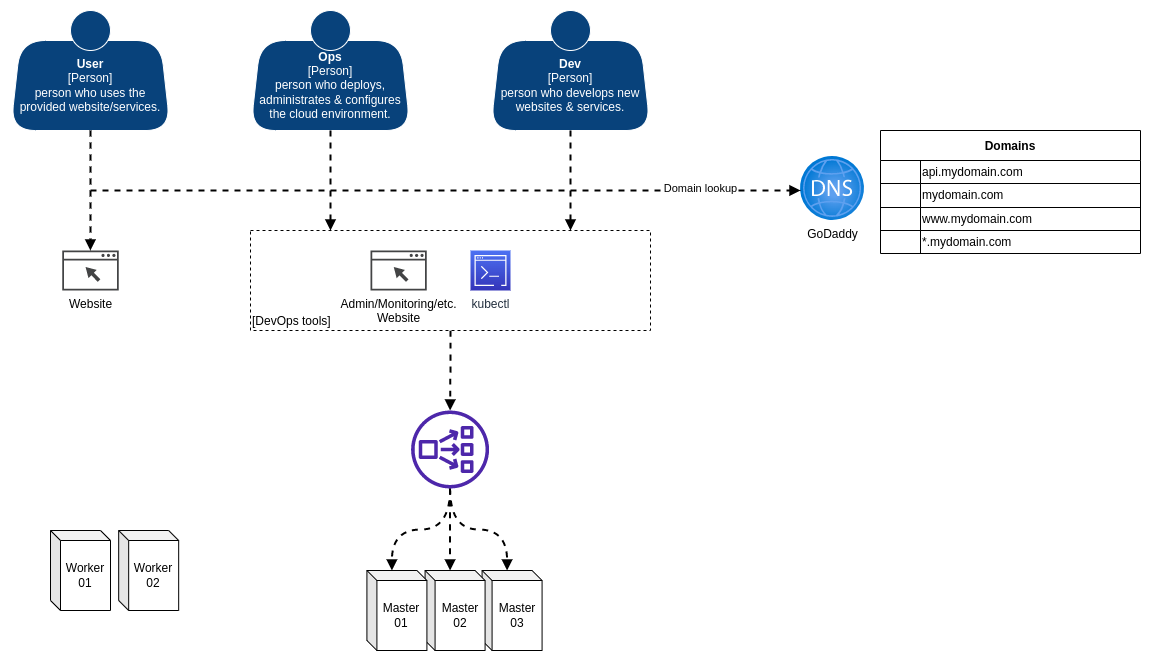

The diagram above was exported from draw.io. Its source (the exported page's mxGraphModel, read from the mxfile embedded in the PNG):
<mxGraphModel dx="528" dy="813" grid="1" gridSize="10" guides="1" tooltips="1" connect="1" arrows="1" fold="1" page="1" pageScale="1" pageWidth="1169" pageHeight="827" math="0" shadow="0">
  <root>
    <mxCell id="0" />
    <mxCell id="1" parent="0" />
    <mxCell id="GZI6seaXNkOKclOWjDqt-44" value="Master&lt;br&gt;03" style="shape=cube;whiteSpace=wrap;html=1;boundedLbl=1;backgroundOutline=1;darkOpacity=0.05;darkOpacity2=0.1;size=10;" vertex="1" parent="1">
      <mxGeometry x="551.5799999999999" y="600" width="60" height="80" as="geometry" />
    </mxCell>
    <mxCell id="GZI6seaXNkOKclOWjDqt-50" style="edgeStyle=orthogonalEdgeStyle;curved=1;rounded=0;orthogonalLoop=1;jettySize=auto;html=1;dashed=1;endArrow=block;endFill=1;strokeWidth=2;" edge="1" parent="1" source="GZI6seaXNkOKclOWjDqt-34" target="GZI6seaXNkOKclOWjDqt-46">
      <mxGeometry relative="1" as="geometry" />
    </mxCell>
    <object placeholders="1" c4Name="" c4Application="DevOps tools" label="&lt;div style=&quot;text-align: left&quot;&gt;%c4Name%&lt;/div&gt;&lt;div style=&quot;text-align: left&quot;&gt;[%c4Application%]&lt;/div&gt;" tooltip="&lt;b&gt;%c4Name%&lt;/b&gt; [%c4Application%]" id="GZI6seaXNkOKclOWjDqt-34">
      <mxCell style="rounded=0;whiteSpace=wrap;html=1;labelBackgroundColor=none;fillColor=#ffffff;fontColor=#000000;align=left;arcSize=5;strokeColor=#000000;verticalAlign=bottom;metaEdit=1;metaData={&quot;c4Type&quot;:{&quot;editable&quot;:false}};points=[[0.25,0,0],[0.5,0,0],[0.75,0,0],[1,0.25,0],[1,0.5,0],[1,0.75,0],[0.75,1,0],[0.5,1,0],[0.25,1,0],[0,0.75,0],[0,0.5,0],[0,0.25,0]];rotatable=0;dashed=1;" vertex="1" parent="1">
        <mxGeometry x="320" y="260" width="400" height="100" as="geometry" />
      </mxCell>
    </object>
    <mxCell id="GZI6seaXNkOKclOWjDqt-3" value="GoDaddy" style="aspect=fixed;html=1;points=[];align=center;image;fontSize=12;image=img/lib/azure2/networking/DNS_Zones.svg;" vertex="1" parent="1">
      <mxGeometry x="870" y="186" width="64" height="64" as="geometry" />
    </mxCell>
    <object label="" c4Name="User" c4Description="person who uses the provided website/services." c4Type="Person" tooltip="&lt;b&gt;%c4Name%&lt;/b&gt; [%c4Type%]&#10;%c4Description%" id="GZI6seaXNkOKclOWjDqt-4">
      <mxCell style="group;metaEdit=0;metaData={&quot;c4Type&quot;:{&quot;editable&quot;:false}};rounded=1;strokeColor=#FFFFFF;" vertex="1" connectable="0" parent="1">
        <mxGeometry x="80" y="40" width="160" height="120" as="geometry" />
      </mxCell>
    </object>
    <object label="&lt;b style=&quot;color: rgb(255 , 255 , 255)&quot;&gt;%c4Name%&lt;/b&gt;&lt;div style=&quot;color: rgb(255 , 255 , 255)&quot;&gt;[%c4Type%]&lt;/div&gt;&lt;div style=&quot;color: rgb(255 , 255 , 255)&quot;&gt;%c4Description%&lt;/div&gt;" placeholders="1" id="GZI6seaXNkOKclOWjDqt-5">
      <mxCell style="shape=trapezoid;perimeter=trapezoidPerimeter;whiteSpace=wrap;html=1;fixedSize=1;size=10;rounded=1;arcSize=50;fillColor=#08427B;strokeColor=#FFFFFF;" vertex="1" parent="GZI6seaXNkOKclOWjDqt-4">
        <mxGeometry y="30" width="160" height="90" as="geometry" />
      </mxCell>
    </object>
    <mxCell id="GZI6seaXNkOKclOWjDqt-6" value="" style="ellipse;whiteSpace=wrap;html=1;aspect=fixed;rounded=0;strokeColor=#FFFFFF;fillColor=#08427b;fontColor=#ffffff;dashed=0;" vertex="1" parent="GZI6seaXNkOKclOWjDqt-4">
      <mxGeometry x="60" width="40" height="40" as="geometry" />
    </mxCell>
    <object label="" c4Name="Ops" c4Description="person who deploys, administrates &amp; configures the cloud environment.  " c4Type="Person" tooltip="&lt;b&gt;%c4Name%&lt;/b&gt; [%c4Type%]&#10;%c4Description%" id="GZI6seaXNkOKclOWjDqt-7">
      <mxCell style="group;metaEdit=0;metaData={&quot;c4Type&quot;:{&quot;editable&quot;:false}};rounded=1;strokeColor=#FFFFFF;" vertex="1" connectable="0" parent="1">
        <mxGeometry x="320" y="40" width="160" height="120" as="geometry" />
      </mxCell>
    </object>
    <object label="&lt;b style=&quot;color: rgb(255 , 255 , 255)&quot;&gt;%c4Name%&lt;/b&gt;&lt;div style=&quot;color: rgb(255 , 255 , 255)&quot;&gt;[%c4Type%]&lt;/div&gt;&lt;div style=&quot;color: rgb(255 , 255 , 255)&quot;&gt;%c4Description%&lt;/div&gt;" placeholders="1" id="GZI6seaXNkOKclOWjDqt-8">
      <mxCell style="shape=trapezoid;perimeter=trapezoidPerimeter;whiteSpace=wrap;html=1;fixedSize=1;size=10;rounded=1;arcSize=50;fillColor=#08427B;strokeColor=#FFFFFF;" vertex="1" parent="GZI6seaXNkOKclOWjDqt-7">
        <mxGeometry y="30" width="160" height="90" as="geometry" />
      </mxCell>
    </object>
    <mxCell id="GZI6seaXNkOKclOWjDqt-9" value="" style="ellipse;whiteSpace=wrap;html=1;aspect=fixed;rounded=0;strokeColor=#FFFFFF;fillColor=#08427b;fontColor=#ffffff;dashed=0;" vertex="1" parent="GZI6seaXNkOKclOWjDqt-7">
      <mxGeometry x="60" width="40" height="40" as="geometry" />
    </mxCell>
    <object label="" c4Name="Dev" c4Description="person who develops new websites &amp; services." c4Type="Person" tooltip="&lt;b&gt;%c4Name%&lt;/b&gt; [%c4Type%]&#10;%c4Description%" id="GZI6seaXNkOKclOWjDqt-10">
      <mxCell style="group;metaEdit=0;metaData={&quot;c4Type&quot;:{&quot;editable&quot;:false}};rounded=1;strokeColor=#FFFFFF;" vertex="1" connectable="0" parent="1">
        <mxGeometry x="560" y="40" width="160" height="120" as="geometry" />
      </mxCell>
    </object>
    <object label="&lt;b style=&quot;color: rgb(255 , 255 , 255)&quot;&gt;%c4Name%&lt;/b&gt;&lt;div style=&quot;color: rgb(255 , 255 , 255)&quot;&gt;[%c4Type%]&lt;/div&gt;&lt;div style=&quot;color: rgb(255 , 255 , 255)&quot;&gt;%c4Description%&lt;/div&gt;" placeholders="1" id="GZI6seaXNkOKclOWjDqt-11">
      <mxCell style="shape=trapezoid;perimeter=trapezoidPerimeter;whiteSpace=wrap;html=1;fixedSize=1;size=10;rounded=1;arcSize=50;fillColor=#08427B;strokeColor=#FFFFFF;" vertex="1" parent="GZI6seaXNkOKclOWjDqt-10">
        <mxGeometry y="30" width="160" height="90" as="geometry" />
      </mxCell>
    </object>
    <mxCell id="GZI6seaXNkOKclOWjDqt-12" value="" style="ellipse;whiteSpace=wrap;html=1;aspect=fixed;rounded=0;strokeColor=#FFFFFF;fillColor=#08427b;fontColor=#ffffff;dashed=0;" vertex="1" parent="GZI6seaXNkOKclOWjDqt-10">
      <mxGeometry x="60" width="40" height="40" as="geometry" />
    </mxCell>
    <mxCell id="GZI6seaXNkOKclOWjDqt-13" value="Website" style="sketch=0;pointerEvents=1;shadow=0;dashed=0;html=1;strokeColor=none;fillColor=#434445;aspect=fixed;labelPosition=center;verticalLabelPosition=bottom;verticalAlign=top;align=center;outlineConnect=0;shape=mxgraph.vvd.web_browser;" vertex="1" parent="1">
      <mxGeometry x="131.83" y="280" width="56.34" height="40" as="geometry" />
    </mxCell>
    <mxCell id="GZI6seaXNkOKclOWjDqt-14" value="kubectl" style="sketch=0;points=[[0,0,0],[0.25,0,0],[0.5,0,0],[0.75,0,0],[1,0,0],[0,1,0],[0.25,1,0],[0.5,1,0],[0.75,1,0],[1,1,0],[0,0.25,0],[0,0.5,0],[0,0.75,0],[1,0.25,0],[1,0.5,0],[1,0.75,0]];outlineConnect=0;fontColor=#232F3E;gradientColor=#4D72F3;gradientDirection=north;fillColor=#3334B9;strokeColor=#ffffff;dashed=0;verticalLabelPosition=bottom;verticalAlign=top;align=center;html=1;fontSize=12;fontStyle=0;aspect=fixed;shape=mxgraph.aws4.resourceIcon;resIcon=mxgraph.aws4.command_line_interface;" vertex="1" parent="1">
      <mxGeometry x="540" y="280" width="40" height="40" as="geometry" />
    </mxCell>
    <mxCell id="GZI6seaXNkOKclOWjDqt-15" value="Domains" style="shape=table;startSize=30;container=1;collapsible=0;childLayout=tableLayout;fontStyle=1;align=center;" vertex="1" parent="1">
      <mxGeometry x="950" y="160" width="260" height="123" as="geometry" />
    </mxCell>
    <mxCell id="GZI6seaXNkOKclOWjDqt-16" value="" style="shape=tableRow;horizontal=0;startSize=0;swimlaneHead=0;swimlaneBody=0;top=0;left=0;bottom=0;right=0;collapsible=0;dropTarget=0;fillColor=none;points=[[0,0.5],[1,0.5]];portConstraint=eastwest;" vertex="1" parent="GZI6seaXNkOKclOWjDqt-15">
      <mxGeometry y="30" width="260" height="23" as="geometry" />
    </mxCell>
    <mxCell id="GZI6seaXNkOKclOWjDqt-17" value="" style="shape=partialRectangle;html=1;whiteSpace=wrap;connectable=0;fillColor=none;top=0;left=0;bottom=0;right=0;overflow=hidden;" vertex="1" parent="GZI6seaXNkOKclOWjDqt-16">
      <mxGeometry width="40" height="23" as="geometry">
        <mxRectangle width="40" height="23" as="alternateBounds" />
      </mxGeometry>
    </mxCell>
    <mxCell id="GZI6seaXNkOKclOWjDqt-18" value="api.mydomain.com" style="shape=partialRectangle;html=1;whiteSpace=wrap;connectable=0;fillColor=none;top=0;left=0;bottom=0;right=0;overflow=hidden;align=left;" vertex="1" parent="GZI6seaXNkOKclOWjDqt-16">
      <mxGeometry x="40" width="220" height="23" as="geometry">
        <mxRectangle width="220" height="23" as="alternateBounds" />
      </mxGeometry>
    </mxCell>
    <mxCell id="GZI6seaXNkOKclOWjDqt-20" value="" style="shape=tableRow;horizontal=0;startSize=0;swimlaneHead=0;swimlaneBody=0;top=0;left=0;bottom=0;right=0;collapsible=0;dropTarget=0;fillColor=none;points=[[0,0.5],[1,0.5]];portConstraint=eastwest;" vertex="1" parent="GZI6seaXNkOKclOWjDqt-15">
      <mxGeometry y="53" width="260" height="24" as="geometry" />
    </mxCell>
    <mxCell id="GZI6seaXNkOKclOWjDqt-21" value="" style="shape=partialRectangle;html=1;whiteSpace=wrap;connectable=0;fillColor=none;top=0;left=0;bottom=0;right=0;overflow=hidden;" vertex="1" parent="GZI6seaXNkOKclOWjDqt-20">
      <mxGeometry width="40" height="24" as="geometry">
        <mxRectangle width="40" height="24" as="alternateBounds" />
      </mxGeometry>
    </mxCell>
    <mxCell id="GZI6seaXNkOKclOWjDqt-22" value="mydomain.com" style="shape=partialRectangle;html=1;whiteSpace=wrap;connectable=0;fillColor=none;top=0;left=0;bottom=0;right=0;overflow=hidden;align=left;" vertex="1" parent="GZI6seaXNkOKclOWjDqt-20">
      <mxGeometry x="40" width="220" height="24" as="geometry">
        <mxRectangle width="220" height="24" as="alternateBounds" />
      </mxGeometry>
    </mxCell>
    <mxCell id="GZI6seaXNkOKclOWjDqt-24" value="" style="shape=tableRow;horizontal=0;startSize=0;swimlaneHead=0;swimlaneBody=0;top=0;left=0;bottom=0;right=0;collapsible=0;dropTarget=0;fillColor=none;points=[[0,0.5],[1,0.5]];portConstraint=eastwest;" vertex="1" parent="GZI6seaXNkOKclOWjDqt-15">
      <mxGeometry y="77" width="260" height="23" as="geometry" />
    </mxCell>
    <mxCell id="GZI6seaXNkOKclOWjDqt-25" value="" style="shape=partialRectangle;html=1;whiteSpace=wrap;connectable=0;fillColor=none;top=0;left=0;bottom=0;right=0;overflow=hidden;" vertex="1" parent="GZI6seaXNkOKclOWjDqt-24">
      <mxGeometry width="40" height="23" as="geometry">
        <mxRectangle width="40" height="23" as="alternateBounds" />
      </mxGeometry>
    </mxCell>
    <mxCell id="GZI6seaXNkOKclOWjDqt-26" value="www.mydomain.com" style="shape=partialRectangle;html=1;whiteSpace=wrap;connectable=0;fillColor=none;top=0;left=0;bottom=0;right=0;overflow=hidden;align=left;" vertex="1" parent="GZI6seaXNkOKclOWjDqt-24">
      <mxGeometry x="40" width="220" height="23" as="geometry">
        <mxRectangle width="220" height="23" as="alternateBounds" />
      </mxGeometry>
    </mxCell>
    <mxCell id="GZI6seaXNkOKclOWjDqt-28" style="shape=tableRow;horizontal=0;startSize=0;swimlaneHead=0;swimlaneBody=0;top=0;left=0;bottom=0;right=0;collapsible=0;dropTarget=0;fillColor=none;points=[[0,0.5],[1,0.5]];portConstraint=eastwest;" vertex="1" parent="GZI6seaXNkOKclOWjDqt-15">
      <mxGeometry y="100" width="260" height="23" as="geometry" />
    </mxCell>
    <mxCell id="GZI6seaXNkOKclOWjDqt-29" style="shape=partialRectangle;html=1;whiteSpace=wrap;connectable=0;fillColor=none;top=0;left=0;bottom=0;right=0;overflow=hidden;" vertex="1" parent="GZI6seaXNkOKclOWjDqt-28">
      <mxGeometry width="40" height="23" as="geometry">
        <mxRectangle width="40" height="23" as="alternateBounds" />
      </mxGeometry>
    </mxCell>
    <mxCell id="GZI6seaXNkOKclOWjDqt-30" value="*.mydomain.com" style="shape=partialRectangle;html=1;whiteSpace=wrap;connectable=0;fillColor=none;top=0;left=0;bottom=0;right=0;overflow=hidden;align=left;" vertex="1" parent="GZI6seaXNkOKclOWjDqt-28">
      <mxGeometry x="40" width="220" height="23" as="geometry">
        <mxRectangle width="220" height="23" as="alternateBounds" />
      </mxGeometry>
    </mxCell>
    <mxCell id="GZI6seaXNkOKclOWjDqt-31" style="edgeStyle=orthogonalEdgeStyle;rounded=0;orthogonalLoop=1;jettySize=auto;html=1;dashed=1;endArrow=block;endFill=1;strokeWidth=2;" edge="1" parent="1" source="GZI6seaXNkOKclOWjDqt-5" target="GZI6seaXNkOKclOWjDqt-13">
      <mxGeometry relative="1" as="geometry" />
    </mxCell>
    <mxCell id="GZI6seaXNkOKclOWjDqt-32" value="Admin/Monitoring/etc.&lt;br&gt;Website" style="sketch=0;pointerEvents=1;shadow=0;dashed=0;html=1;strokeColor=none;fillColor=#434445;aspect=fixed;labelPosition=center;verticalLabelPosition=bottom;verticalAlign=top;align=center;outlineConnect=0;shape=mxgraph.vvd.web_browser;" vertex="1" parent="1">
      <mxGeometry x="440" y="280" width="56.34" height="40" as="geometry" />
    </mxCell>
    <mxCell id="GZI6seaXNkOKclOWjDqt-35" style="edgeStyle=orthogonalEdgeStyle;rounded=0;orthogonalLoop=1;jettySize=auto;html=1;entryX=0.2;entryY=0;entryDx=0;entryDy=0;entryPerimeter=0;dashed=1;endArrow=block;endFill=1;strokeWidth=2;" edge="1" parent="1" source="GZI6seaXNkOKclOWjDqt-8" target="GZI6seaXNkOKclOWjDqt-34">
      <mxGeometry relative="1" as="geometry" />
    </mxCell>
    <mxCell id="GZI6seaXNkOKclOWjDqt-36" style="edgeStyle=orthogonalEdgeStyle;rounded=0;orthogonalLoop=1;jettySize=auto;html=1;entryX=0.8;entryY=0;entryDx=0;entryDy=0;entryPerimeter=0;dashed=1;endArrow=block;endFill=1;strokeWidth=2;" edge="1" parent="1" source="GZI6seaXNkOKclOWjDqt-11" target="GZI6seaXNkOKclOWjDqt-34">
      <mxGeometry relative="1" as="geometry" />
    </mxCell>
    <mxCell id="GZI6seaXNkOKclOWjDqt-38" value="" style="endArrow=block;html=1;rounded=0;dashed=1;strokeWidth=2;endFill=1;entryX=0;entryY=0.531;entryDx=0;entryDy=0;entryPerimeter=0;" edge="1" parent="1" target="GZI6seaXNkOKclOWjDqt-3">
      <mxGeometry width="50" height="50" relative="1" as="geometry">
        <mxPoint x="160" y="220" as="sourcePoint" />
        <mxPoint x="710" y="310" as="targetPoint" />
      </mxGeometry>
    </mxCell>
    <mxCell id="GZI6seaXNkOKclOWjDqt-39" value="Domain lookup" style="edgeLabel;html=1;align=center;verticalAlign=middle;resizable=0;points=[];" vertex="1" connectable="0" parent="GZI6seaXNkOKclOWjDqt-38">
      <mxGeometry x="0.5577" y="1" relative="1" as="geometry">
        <mxPoint x="57" y="-1" as="offset" />
      </mxGeometry>
    </mxCell>
    <mxCell id="GZI6seaXNkOKclOWjDqt-41" value="Worker&lt;br&gt;01" style="shape=cube;whiteSpace=wrap;html=1;boundedLbl=1;backgroundOutline=1;darkOpacity=0.05;darkOpacity2=0.1;size=10;" vertex="1" parent="1">
      <mxGeometry x="120" y="560" width="60" height="80" as="geometry" />
    </mxCell>
    <mxCell id="GZI6seaXNkOKclOWjDqt-42" value="Master&lt;br&gt;02" style="shape=cube;whiteSpace=wrap;html=1;boundedLbl=1;backgroundOutline=1;darkOpacity=0.05;darkOpacity2=0.1;size=10;" vertex="1" parent="1">
      <mxGeometry x="494.5799999999999" y="600" width="60" height="80" as="geometry" />
    </mxCell>
    <mxCell id="GZI6seaXNkOKclOWjDqt-43" value="Worker&lt;br&gt;02" style="shape=cube;whiteSpace=wrap;html=1;boundedLbl=1;backgroundOutline=1;darkOpacity=0.05;darkOpacity2=0.1;size=10;" vertex="1" parent="1">
      <mxGeometry x="188.17000000000002" y="560" width="60" height="80" as="geometry" />
    </mxCell>
    <mxCell id="GZI6seaXNkOKclOWjDqt-40" value="Master&lt;br&gt;01" style="shape=cube;whiteSpace=wrap;html=1;boundedLbl=1;backgroundOutline=1;darkOpacity=0.05;darkOpacity2=0.1;size=10;" vertex="1" parent="1">
      <mxGeometry x="436.40999999999997" y="600" width="60" height="80" as="geometry" />
    </mxCell>
    <mxCell id="GZI6seaXNkOKclOWjDqt-47" style="edgeStyle=orthogonalEdgeStyle;rounded=0;orthogonalLoop=1;jettySize=auto;html=1;entryX=0;entryY=0;entryDx=25;entryDy=0;entryPerimeter=0;dashed=1;endArrow=block;endFill=1;strokeWidth=2;curved=1;" edge="1" parent="1" source="GZI6seaXNkOKclOWjDqt-46" target="GZI6seaXNkOKclOWjDqt-40">
      <mxGeometry relative="1" as="geometry" />
    </mxCell>
    <mxCell id="GZI6seaXNkOKclOWjDqt-48" style="edgeStyle=orthogonalEdgeStyle;curved=1;rounded=0;orthogonalLoop=1;jettySize=auto;html=1;entryX=0;entryY=0;entryDx=25;entryDy=0;entryPerimeter=0;dashed=1;endArrow=block;endFill=1;strokeWidth=2;" edge="1" parent="1" source="GZI6seaXNkOKclOWjDqt-46" target="GZI6seaXNkOKclOWjDqt-42">
      <mxGeometry relative="1" as="geometry" />
    </mxCell>
    <mxCell id="GZI6seaXNkOKclOWjDqt-49" style="edgeStyle=orthogonalEdgeStyle;curved=1;rounded=0;orthogonalLoop=1;jettySize=auto;html=1;entryX=0;entryY=0;entryDx=25;entryDy=0;entryPerimeter=0;dashed=1;endArrow=block;endFill=1;strokeWidth=2;" edge="1" parent="1" source="GZI6seaXNkOKclOWjDqt-46" target="GZI6seaXNkOKclOWjDqt-44">
      <mxGeometry relative="1" as="geometry" />
    </mxCell>
    <mxCell id="GZI6seaXNkOKclOWjDqt-46" value="" style="sketch=0;outlineConnect=0;fontColor=#232F3E;gradientColor=none;fillColor=#4D27AA;strokeColor=none;dashed=0;verticalLabelPosition=bottom;verticalAlign=top;align=center;html=1;fontSize=12;fontStyle=0;aspect=fixed;pointerEvents=1;shape=mxgraph.aws4.network_load_balancer;" vertex="1" parent="1">
      <mxGeometry x="480.58" y="440" width="78" height="78" as="geometry" />
    </mxCell>
  </root>
</mxGraphModel>